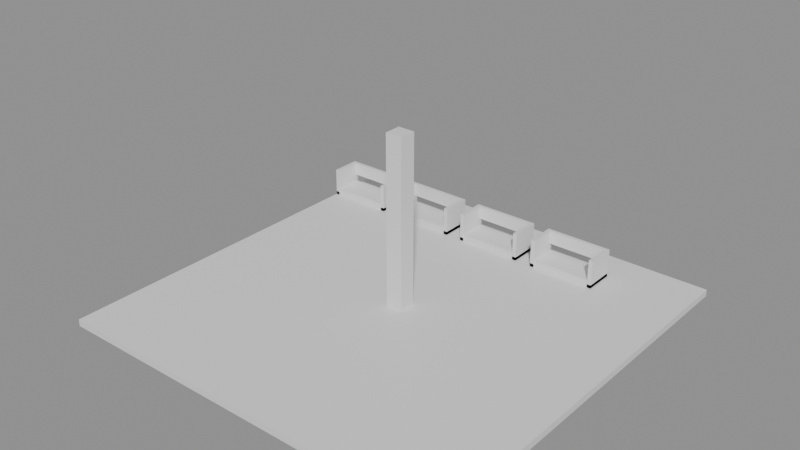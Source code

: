 # Source: e0423_after.blend  (saved by Blender 5.2.44; exported with 4.5.12 LTS)
import bpy
from mathutils import Matrix  # noqa: F401  (used for matrix-valued properties, if any)

bpy.ops.wm.read_factory_settings(use_empty=True)
scene = bpy.context.scene
scene.name = 'Scene'

# ---- materials (node trees are filled in below, after node groups)
mat_piso_madera = bpy.data.materials.new('Piso_Madera')
mat_hormigon = bpy.data.materials.new('Hormigon')
mat_madera = bpy.data.materials.new('Madera')

# ---- material node trees
mat_piso_madera.use_nodes = True; mat_piso_madera.node_tree.nodes.clear()
_N = mat_piso_madera.node_tree.nodes; _L = mat_piso_madera.node_tree.links
n0 = _N.new('ShaderNodeBsdfPrincipled'); n0.name = 'Principled BSDF'; n0.location = (-200, 100)
n0.inputs[3].default_value = 1.45
n0.inputs[10].default_value = 0.005
n1 = _N.new('ShaderNodeOutputMaterial'); n1.name = 'Material Output'; n1.location = (200, 100)
_L.new(n0.outputs[0], n1.inputs[0])
n1.is_active_output = True
mat_hormigon.use_nodes = True; mat_hormigon.node_tree.nodes.clear()
_N = mat_hormigon.node_tree.nodes; _L = mat_hormigon.node_tree.links
n0 = _N.new('ShaderNodeBsdfPrincipled'); n0.name = 'Principled BSDF'; n0.location = (-200, 100)
n0.inputs[3].default_value = 1.45
n0.inputs[10].default_value = 0.005
n1 = _N.new('ShaderNodeOutputMaterial'); n1.name = 'Material Output'; n1.location = (200, 100)
_L.new(n0.outputs[0], n1.inputs[0])
n1.is_active_output = True
mat_madera.use_nodes = True; mat_madera.node_tree.nodes.clear()
_N = mat_madera.node_tree.nodes; _L = mat_madera.node_tree.links
n0 = _N.new('ShaderNodeBsdfPrincipled'); n0.name = 'Principled BSDF'; n0.location = (-200, 100)
n0.inputs[3].default_value = 1.45
n0.inputs[10].default_value = 0.005
n1 = _N.new('ShaderNodeOutputMaterial'); n1.name = 'Material Output'; n1.location = (200, 100)
_L.new(n0.outputs[0], n1.inputs[0])
n1.is_active_output = True

# ---- meshes
me_suelo_plaza_mesh = bpy.data.meshes.new('Suelo_Plaza_mesh')
me_suelo_plaza_mesh.from_pydata([(0.0, 0.0, 0.0), (12.0, 0.0, 0.0), (12.0, 12.0, 0.0), (0.0, 12.0, 0.0), (0.0, 0.0, 0.2), (12.0, 0.0, 0.2), (12.0, 12.0, 0.2), (0.0, 12.0, 0.2)], [], [(0, 3, 2, 1), (4, 5, 6, 7), (2, 3, 7, 6), (0, 1, 5, 4), (1, 2, 6, 5), (3, 0, 4, 7)])
me_suelo_plaza_mesh.materials.append(mat_piso_madera)
me_suelo_plaza_mesh.update()
me_obelisco_cuerpo_mesh = bpy.data.meshes.new('Obelisco_Cuerpo_mesh')
me_obelisco_cuerpo_mesh.from_pydata([(0.0, 0.0, 0.0), (0.5, 0.0, 0.0), (0.5, 0.5, 0.0), (0.0, 0.5, 0.0), (0.0, 0.0, 5.0), (0.5, 0.0, 5.0), (0.5, 0.5, 5.0), (0.0, 0.5, 5.0)], [], [(0, 1, 2, 3), (4, 5, 6, 7), (0, 1, 5, 4), (1, 2, 6, 5), (2, 3, 7, 6), (3, 0, 4, 7)])
me_obelisco_cuerpo_mesh.materials.append(mat_hormigon)
me_obelisco_cuerpo_mesh.update()
me_banco_1_base_mesh = bpy.data.meshes.new('Banco_1_Base_mesh')
me_banco_1_base_mesh.from_pydata([(0.0, 0.0, 0.0), (2.0, 0.0, 0.0), (2.0, 0.9, 0.0), (0.0, 0.9, 0.0), (0.0, 0.0, 0.1), (2.0, 0.0, 0.1), (2.0, 0.9, 0.1), (0.0, 0.9, 0.1)], [], [(0, 1, 2, 3), (4, 5, 6, 7), (0, 1, 5, 4), (1, 2, 6, 5), (2, 3, 7, 6), (3, 0, 4, 7)])
me_banco_1_base_mesh.materials.append(mat_madera)
me_banco_1_base_mesh.update()
me_banco_1_cojin_mesh = bpy.data.meshes.new('Banco_1_Cojin_mesh')
me_banco_1_cojin_mesh.from_pydata([(0.0, 0.0, 0.0), (1.92, 0.0, 0.0), (1.92, 0.82, 0.0), (0.0, 0.82, 0.0), (0.0, 0.0, 0.12), (1.92, 0.0, 0.12), (1.92, 0.82, 0.12), (0.0, 0.82, 0.12)], [], [(0, 1, 2, 3), (4, 5, 6, 7), (0, 1, 5, 4), (1, 2, 6, 5), (2, 3, 7, 6), (3, 0, 4, 7)])
me_banco_1_cojin_mesh.materials.append(mat_madera)
me_banco_1_cojin_mesh.update()
me_banco_1_respaldo_mesh = bpy.data.meshes.new('Banco_1_Respaldo_mesh')
me_banco_1_respaldo_mesh.from_pydata([(0.0, 0.0, 0.0), (1.76, 0.0, 0.0), (1.76, 0.1, 0.0), (0.0, 0.1, 0.0), (0.0, 0.0, 0.4), (1.76, 0.0, 0.4), (1.76, 0.1, 0.4), (0.0, 0.1, 0.4)], [], [(0, 1, 2, 3), (4, 5, 6, 7), (0, 1, 5, 4), (1, 2, 6, 5), (2, 3, 7, 6), (3, 0, 4, 7)])
me_banco_1_respaldo_mesh.materials.append(mat_madera)
me_banco_1_respaldo_mesh.update()
me_banco_1_brazo_izq_mesh = bpy.data.meshes.new('Banco_1_Brazo_Izq_mesh')
me_banco_1_brazo_izq_mesh.from_pydata([(0.0, 0.0, 0.0), (0.12, 0.0, 0.0), (0.12, 0.9, 0.0), (0.0, 0.9, 0.0), (0.0, 0.0, 0.85), (0.12, 0.0, 0.85), (0.12, 0.9, 0.85), (0.0, 0.9, 0.85)], [], [(0, 1, 2, 3), (4, 5, 6, 7), (0, 1, 5, 4), (1, 2, 6, 5), (2, 3, 7, 6), (3, 0, 4, 7)])
me_banco_1_brazo_izq_mesh.materials.append(mat_madera)
me_banco_1_brazo_izq_mesh.update()
me_banco_1_brazo_der_mesh = bpy.data.meshes.new('Banco_1_Brazo_Der_mesh')
me_banco_1_brazo_der_mesh.from_pydata([(0.0, 0.0, 0.0), (0.12, 0.0, 0.0), (0.12, 0.9, 0.0), (0.0, 0.9, 0.0), (0.0, 0.0, 0.85), (0.12, 0.0, 0.85), (0.12, 0.9, 0.85), (0.0, 0.9, 0.85)], [], [(0, 1, 2, 3), (4, 5, 6, 7), (0, 1, 5, 4), (1, 2, 6, 5), (2, 3, 7, 6), (3, 0, 4, 7)])
me_banco_1_brazo_der_mesh.materials.append(mat_madera)
me_banco_1_brazo_der_mesh.update()
me_banco_2_base_mesh = bpy.data.meshes.new('Banco_2_Base_mesh')
me_banco_2_base_mesh.from_pydata([(0.0, 0.0, 0.0), (2.0, 0.0, 0.0), (2.0, 0.9, 0.0), (0.0, 0.9, 0.0), (0.0, 0.0, 0.1), (2.0, 0.0, 0.1), (2.0, 0.9, 0.1), (0.0, 0.9, 0.1)], [], [(0, 1, 2, 3), (4, 5, 6, 7), (0, 1, 5, 4), (1, 2, 6, 5), (2, 3, 7, 6), (3, 0, 4, 7)])
me_banco_2_base_mesh.materials.append(mat_madera)
me_banco_2_base_mesh.update()
me_banco_2_cojin_mesh = bpy.data.meshes.new('Banco_2_Cojin_mesh')
me_banco_2_cojin_mesh.from_pydata([(0.0, 0.0, 0.0), (1.92, 0.0, 0.0), (1.92, 0.82, 0.0), (0.0, 0.82, 0.0), (0.0, 0.0, 0.12), (1.92, 0.0, 0.12), (1.92, 0.82, 0.12), (0.0, 0.82, 0.12)], [], [(0, 1, 2, 3), (4, 5, 6, 7), (0, 1, 5, 4), (1, 2, 6, 5), (2, 3, 7, 6), (3, 0, 4, 7)])
me_banco_2_cojin_mesh.materials.append(mat_madera)
me_banco_2_cojin_mesh.update()
me_banco_2_respaldo_mesh = bpy.data.meshes.new('Banco_2_Respaldo_mesh')
me_banco_2_respaldo_mesh.from_pydata([(0.0, 0.0, 0.0), (1.76, 0.0, 0.0), (1.76, 0.1, 0.0), (0.0, 0.1, 0.0), (0.0, 0.0, 0.4), (1.76, 0.0, 0.4), (1.76, 0.1, 0.4), (0.0, 0.1, 0.4)], [], [(0, 1, 2, 3), (4, 5, 6, 7), (0, 1, 5, 4), (1, 2, 6, 5), (2, 3, 7, 6), (3, 0, 4, 7)])
me_banco_2_respaldo_mesh.materials.append(mat_madera)
me_banco_2_respaldo_mesh.update()
me_banco_2_brazo_izq_mesh = bpy.data.meshes.new('Banco_2_Brazo_Izq_mesh')
me_banco_2_brazo_izq_mesh.from_pydata([(0.0, 0.0, 0.0), (0.12, 0.0, 0.0), (0.12, 0.9, 0.0), (0.0, 0.9, 0.0), (0.0, 0.0, 0.85), (0.12, 0.0, 0.85), (0.12, 0.9, 0.85), (0.0, 0.9, 0.85)], [], [(0, 1, 2, 3), (4, 5, 6, 7), (0, 1, 5, 4), (1, 2, 6, 5), (2, 3, 7, 6), (3, 0, 4, 7)])
me_banco_2_brazo_izq_mesh.materials.append(mat_madera)
me_banco_2_brazo_izq_mesh.update()
me_banco_2_brazo_der_mesh = bpy.data.meshes.new('Banco_2_Brazo_Der_mesh')
me_banco_2_brazo_der_mesh.from_pydata([(0.0, 0.0, 0.0), (0.12, 0.0, 0.0), (0.12, 0.9, 0.0), (0.0, 0.9, 0.0), (0.0, 0.0, 0.85), (0.12, 0.0, 0.85), (0.12, 0.9, 0.85), (0.0, 0.9, 0.85)], [], [(0, 1, 2, 3), (4, 5, 6, 7), (0, 1, 5, 4), (1, 2, 6, 5), (2, 3, 7, 6), (3, 0, 4, 7)])
me_banco_2_brazo_der_mesh.materials.append(mat_madera)
me_banco_2_brazo_der_mesh.update()
me_banco_3_base_mesh = bpy.data.meshes.new('Banco_3_Base_mesh')
me_banco_3_base_mesh.from_pydata([(0.0, 0.0, 0.0), (2.0, 0.0, 0.0), (2.0, 0.9, 0.0), (0.0, 0.9, 0.0), (0.0, 0.0, 0.1), (2.0, 0.0, 0.1), (2.0, 0.9, 0.1), (0.0, 0.9, 0.1)], [], [(0, 1, 2, 3), (4, 5, 6, 7), (0, 1, 5, 4), (1, 2, 6, 5), (2, 3, 7, 6), (3, 0, 4, 7)])
me_banco_3_base_mesh.materials.append(mat_madera)
me_banco_3_base_mesh.update()
me_banco_3_cojin_mesh = bpy.data.meshes.new('Banco_3_Cojin_mesh')
me_banco_3_cojin_mesh.from_pydata([(0.0, 0.0, 0.0), (1.92, 0.0, 0.0), (1.92, 0.82, 0.0), (0.0, 0.82, 0.0), (0.0, 0.0, 0.12), (1.92, 0.0, 0.12), (1.92, 0.82, 0.12), (0.0, 0.82, 0.12)], [], [(0, 1, 2, 3), (4, 5, 6, 7), (0, 1, 5, 4), (1, 2, 6, 5), (2, 3, 7, 6), (3, 0, 4, 7)])
me_banco_3_cojin_mesh.materials.append(mat_madera)
me_banco_3_cojin_mesh.update()
me_banco_3_respaldo_mesh = bpy.data.meshes.new('Banco_3_Respaldo_mesh')
me_banco_3_respaldo_mesh.from_pydata([(0.0, 0.0, 0.0), (1.76, 0.0, 0.0), (1.76, 0.1, 0.0), (0.0, 0.1, 0.0), (0.0, 0.0, 0.4), (1.76, 0.0, 0.4), (1.76, 0.1, 0.4), (0.0, 0.1, 0.4)], [], [(0, 1, 2, 3), (4, 5, 6, 7), (0, 1, 5, 4), (1, 2, 6, 5), (2, 3, 7, 6), (3, 0, 4, 7)])
me_banco_3_respaldo_mesh.materials.append(mat_madera)
me_banco_3_respaldo_mesh.update()
me_banco_3_brazo_izq_mesh = bpy.data.meshes.new('Banco_3_Brazo_Izq_mesh')
me_banco_3_brazo_izq_mesh.from_pydata([(0.0, 0.0, 0.0), (0.12, 0.0, 0.0), (0.12, 0.9, 0.0), (0.0, 0.9, 0.0), (0.0, 0.0, 0.85), (0.12, 0.0, 0.85), (0.12, 0.9, 0.85), (0.0, 0.9, 0.85)], [], [(0, 1, 2, 3), (4, 5, 6, 7), (0, 1, 5, 4), (1, 2, 6, 5), (2, 3, 7, 6), (3, 0, 4, 7)])
me_banco_3_brazo_izq_mesh.materials.append(mat_madera)
me_banco_3_brazo_izq_mesh.update()
me_banco_3_brazo_der_mesh = bpy.data.meshes.new('Banco_3_Brazo_Der_mesh')
me_banco_3_brazo_der_mesh.from_pydata([(0.0, 0.0, 0.0), (0.12, 0.0, 0.0), (0.12, 0.9, 0.0), (0.0, 0.9, 0.0), (0.0, 0.0, 0.85), (0.12, 0.0, 0.85), (0.12, 0.9, 0.85), (0.0, 0.9, 0.85)], [], [(0, 1, 2, 3), (4, 5, 6, 7), (0, 1, 5, 4), (1, 2, 6, 5), (2, 3, 7, 6), (3, 0, 4, 7)])
me_banco_3_brazo_der_mesh.materials.append(mat_madera)
me_banco_3_brazo_der_mesh.update()
me_banco_4_base_mesh = bpy.data.meshes.new('Banco_4_Base_mesh')
me_banco_4_base_mesh.from_pydata([(0.0, 0.0, 0.0), (2.0, 0.0, 0.0), (2.0, 0.9, 0.0), (0.0, 0.9, 0.0), (0.0, 0.0, 0.1), (2.0, 0.0, 0.1), (2.0, 0.9, 0.1), (0.0, 0.9, 0.1)], [], [(0, 1, 2, 3), (4, 5, 6, 7), (0, 1, 5, 4), (1, 2, 6, 5), (2, 3, 7, 6), (3, 0, 4, 7)])
me_banco_4_base_mesh.materials.append(mat_madera)
me_banco_4_base_mesh.update()
me_banco_4_cojin_mesh = bpy.data.meshes.new('Banco_4_Cojin_mesh')
me_banco_4_cojin_mesh.from_pydata([(0.0, 0.0, 0.0), (1.92, 0.0, 0.0), (1.92, 0.82, 0.0), (0.0, 0.82, 0.0), (0.0, 0.0, 0.12), (1.92, 0.0, 0.12), (1.92, 0.82, 0.12), (0.0, 0.82, 0.12)], [], [(0, 1, 2, 3), (4, 5, 6, 7), (0, 1, 5, 4), (1, 2, 6, 5), (2, 3, 7, 6), (3, 0, 4, 7)])
me_banco_4_cojin_mesh.materials.append(mat_madera)
me_banco_4_cojin_mesh.update()
me_banco_4_respaldo_mesh = bpy.data.meshes.new('Banco_4_Respaldo_mesh')
me_banco_4_respaldo_mesh.from_pydata([(0.0, 0.0, 0.0), (1.76, 0.0, 0.0), (1.76, 0.1, 0.0), (0.0, 0.1, 0.0), (0.0, 0.0, 0.4), (1.76, 0.0, 0.4), (1.76, 0.1, 0.4), (0.0, 0.1, 0.4)], [], [(0, 1, 2, 3), (4, 5, 6, 7), (0, 1, 5, 4), (1, 2, 6, 5), (2, 3, 7, 6), (3, 0, 4, 7)])
me_banco_4_respaldo_mesh.materials.append(mat_madera)
me_banco_4_respaldo_mesh.update()
me_banco_4_brazo_izq_mesh = bpy.data.meshes.new('Banco_4_Brazo_Izq_mesh')
me_banco_4_brazo_izq_mesh.from_pydata([(0.0, 0.0, 0.0), (0.12, 0.0, 0.0), (0.12, 0.9, 0.0), (0.0, 0.9, 0.0), (0.0, 0.0, 0.85), (0.12, 0.0, 0.85), (0.12, 0.9, 0.85), (0.0, 0.9, 0.85)], [], [(0, 1, 2, 3), (4, 5, 6, 7), (0, 1, 5, 4), (1, 2, 6, 5), (2, 3, 7, 6), (3, 0, 4, 7)])
me_banco_4_brazo_izq_mesh.materials.append(mat_madera)
me_banco_4_brazo_izq_mesh.update()
me_banco_4_brazo_der_mesh = bpy.data.meshes.new('Banco_4_Brazo_Der_mesh')
me_banco_4_brazo_der_mesh.from_pydata([(0.0, 0.0, 0.0), (0.12, 0.0, 0.0), (0.12, 0.9, 0.0), (0.0, 0.9, 0.0), (0.0, 0.0, 0.85), (0.12, 0.0, 0.85), (0.12, 0.9, 0.85), (0.0, 0.9, 0.85)], [], [(0, 1, 2, 3), (4, 5, 6, 7), (0, 1, 5, 4), (1, 2, 6, 5), (2, 3, 7, 6), (3, 0, 4, 7)])
me_banco_4_brazo_der_mesh.materials.append(mat_madera)
me_banco_4_brazo_der_mesh.update()

# ---- objects
ob_suelo_plaza_solido = bpy.data.objects.new('Suelo_Plaza_Solido', me_suelo_plaza_mesh)
ob_suelo_plaza = bpy.data.objects.new('Suelo_Plaza', None)
ob_obelisco = bpy.data.objects.new('Obelisco', None)
ob_obelisco_cuerpo = bpy.data.objects.new('Obelisco_Cuerpo', me_obelisco_cuerpo_mesh)
ob_banco_1 = bpy.data.objects.new('Banco_1', None)
ob_banco_1_base = bpy.data.objects.new('Banco_1_Base', me_banco_1_base_mesh)
ob_banco_1_cojin = bpy.data.objects.new('Banco_1_Cojin', me_banco_1_cojin_mesh)
ob_banco_1_respaldo = bpy.data.objects.new('Banco_1_Respaldo', me_banco_1_respaldo_mesh)
ob_banco_1_brazo_izq = bpy.data.objects.new('Banco_1_Brazo_Izq', me_banco_1_brazo_izq_mesh)
ob_banco_1_brazo_der = bpy.data.objects.new('Banco_1_Brazo_Der', me_banco_1_brazo_der_mesh)
ob_banco_2 = bpy.data.objects.new('Banco_2', None)
ob_banco_2_base = bpy.data.objects.new('Banco_2_Base', me_banco_2_base_mesh)
ob_banco_2_cojin = bpy.data.objects.new('Banco_2_Cojin', me_banco_2_cojin_mesh)
ob_banco_2_respaldo = bpy.data.objects.new('Banco_2_Respaldo', me_banco_2_respaldo_mesh)
ob_banco_2_brazo_izq = bpy.data.objects.new('Banco_2_Brazo_Izq', me_banco_2_brazo_izq_mesh)
ob_banco_2_brazo_der = bpy.data.objects.new('Banco_2_Brazo_Der', me_banco_2_brazo_der_mesh)
ob_banco_3 = bpy.data.objects.new('Banco_3', None)
ob_banco_3_base = bpy.data.objects.new('Banco_3_Base', me_banco_3_base_mesh)
ob_banco_3_cojin = bpy.data.objects.new('Banco_3_Cojin', me_banco_3_cojin_mesh)
ob_banco_3_respaldo = bpy.data.objects.new('Banco_3_Respaldo', me_banco_3_respaldo_mesh)
ob_banco_3_brazo_izq = bpy.data.objects.new('Banco_3_Brazo_Izq', me_banco_3_brazo_izq_mesh)
ob_banco_3_brazo_der = bpy.data.objects.new('Banco_3_Brazo_Der', me_banco_3_brazo_der_mesh)
ob_banco_4 = bpy.data.objects.new('Banco_4', None)
ob_banco_4_base = bpy.data.objects.new('Banco_4_Base', me_banco_4_base_mesh)
ob_banco_4_cojin = bpy.data.objects.new('Banco_4_Cojin', me_banco_4_cojin_mesh)
ob_banco_4_respaldo = bpy.data.objects.new('Banco_4_Respaldo', me_banco_4_respaldo_mesh)
ob_banco_4_brazo_izq = bpy.data.objects.new('Banco_4_Brazo_Izq', me_banco_4_brazo_izq_mesh)
ob_banco_4_brazo_der = bpy.data.objects.new('Banco_4_Brazo_Der', me_banco_4_brazo_der_mesh)

# ---- transforms, parenting, visibility, modifiers, constraints
ob_suelo_plaza_solido.parent = ob_suelo_plaza
ob_suelo_plaza_solido.location = (0.0, 0.0, 0.0)
ob_suelo_plaza.location = (-6.0, -6.0, 0.0)
ob_suelo_plaza.empty_display_type = 'ARROWS'
ob_obelisco.location = (-0.25, -0.25, 0.2)
ob_obelisco.empty_display_type = 'ARROWS'
ob_obelisco_cuerpo.parent = ob_obelisco
ob_obelisco_cuerpo.location = (0.0, 0.0, 0.0)
ob_banco_1.location = (-6.0, 4.0, 0.2)
ob_banco_1.empty_display_type = 'ARROWS'
ob_banco_1_base.parent = ob_banco_1
ob_banco_1_base.location = (0.0, 0.0, 0.0)
ob_banco_1_cojin.parent = ob_banco_1
ob_banco_1_cojin.location = (0.02, 0.02, 0.1)
ob_banco_1_respaldo.parent = ob_banco_1
ob_banco_1_respaldo.location = (0.12, 0.8, 0.45)
ob_banco_1_brazo_izq.parent = ob_banco_1
ob_banco_1_brazo_izq.location = (0.0, 0.0, 0.0)
ob_banco_1_brazo_der.parent = ob_banco_1
ob_banco_1_brazo_der.location = (1.88, 0.0, 0.0)
ob_banco_2.location = (-3.5, 4.0, 0.2)
ob_banco_2.empty_display_type = 'ARROWS'
ob_banco_2_base.parent = ob_banco_2
ob_banco_2_base.location = (0.0, 0.0, 0.0)
ob_banco_2_cojin.parent = ob_banco_2
ob_banco_2_cojin.location = (0.02, 0.02, 0.1)
ob_banco_2_respaldo.parent = ob_banco_2
ob_banco_2_respaldo.location = (0.12, 0.8, 0.45)
ob_banco_2_brazo_izq.parent = ob_banco_2
ob_banco_2_brazo_izq.location = (0.0, 0.0, 0.0)
ob_banco_2_brazo_der.parent = ob_banco_2
ob_banco_2_brazo_der.location = (1.88, 0.0, 0.0)
ob_banco_3.location = (-1.0, 4.0, 0.2)
ob_banco_3.empty_display_type = 'ARROWS'
ob_banco_3_base.parent = ob_banco_3
ob_banco_3_base.location = (0.0, 0.0, 0.0)
ob_banco_3_cojin.parent = ob_banco_3
ob_banco_3_cojin.location = (0.02, 0.02, 0.1)
ob_banco_3_respaldo.parent = ob_banco_3
ob_banco_3_respaldo.location = (0.12, 0.8, 0.45)
ob_banco_3_brazo_izq.parent = ob_banco_3
ob_banco_3_brazo_izq.location = (0.0, 0.0, 0.0)
ob_banco_3_brazo_der.parent = ob_banco_3
ob_banco_3_brazo_der.location = (1.88, 0.0, 0.0)
ob_banco_4.location = (1.5, 4.0, 0.2)
ob_banco_4.empty_display_type = 'ARROWS'
ob_banco_4_base.parent = ob_banco_4
ob_banco_4_base.location = (0.0, 0.0, 0.0)
ob_banco_4_cojin.parent = ob_banco_4
ob_banco_4_cojin.location = (0.02, 0.02, 0.1)
ob_banco_4_respaldo.parent = ob_banco_4
ob_banco_4_respaldo.location = (0.12, 0.8, 0.45)
ob_banco_4_brazo_izq.parent = ob_banco_4
ob_banco_4_brazo_izq.location = (0.0, 0.0, 0.0)
ob_banco_4_brazo_der.parent = ob_banco_4
ob_banco_4_brazo_der.location = (1.88, 0.0, 0.0)

# ---- collection membership
scene.collection.objects.link(ob_suelo_plaza_solido)
scene.collection.objects.link(ob_suelo_plaza)
scene.collection.objects.link(ob_obelisco)
scene.collection.objects.link(ob_obelisco_cuerpo)
scene.collection.objects.link(ob_banco_1)
scene.collection.objects.link(ob_banco_1_base)
scene.collection.objects.link(ob_banco_1_cojin)
scene.collection.objects.link(ob_banco_1_respaldo)
scene.collection.objects.link(ob_banco_1_brazo_izq)
scene.collection.objects.link(ob_banco_1_brazo_der)
scene.collection.objects.link(ob_banco_2)
scene.collection.objects.link(ob_banco_2_base)
scene.collection.objects.link(ob_banco_2_cojin)
scene.collection.objects.link(ob_banco_2_respaldo)
scene.collection.objects.link(ob_banco_2_brazo_izq)
scene.collection.objects.link(ob_banco_2_brazo_der)
scene.collection.objects.link(ob_banco_3)
scene.collection.objects.link(ob_banco_3_base)
scene.collection.objects.link(ob_banco_3_cojin)
scene.collection.objects.link(ob_banco_3_respaldo)
scene.collection.objects.link(ob_banco_3_brazo_izq)
scene.collection.objects.link(ob_banco_3_brazo_der)
scene.collection.objects.link(ob_banco_4)
scene.collection.objects.link(ob_banco_4_base)
scene.collection.objects.link(ob_banco_4_cojin)
scene.collection.objects.link(ob_banco_4_respaldo)
scene.collection.objects.link(ob_banco_4_brazo_izq)
scene.collection.objects.link(ob_banco_4_brazo_der)

# ---- scene / render settings (as saved in the file)
scene.frame_start = 1; scene.frame_end = 250; scene.frame_set(1)
scene.render.engine = 'BLENDER_EEVEE_NEXT'
scene.render.bake_bias = 0.0
scene.render.bake_samples = 0
scene.render.compositor_device = 'GPU'
scene.eevee.use_volume_custom_range = False
scene.eevee.fast_gi_thickness_near = 0.1
scene.eevee.fast_gi_thickness_far = 0.0
scene.eevee.ray_tracing_options.screen_trace_thickness = 0.1
bpy.context.view_layer.update()

# ---- added for rendering (the .blend has no active camera and no usable light): camera, sun + grey world if the file has none
cam_auto = bpy.data.cameras.new('AutoCamera')
cam_auto.lens = 50.0
cam_auto.sensor_width = 36.0
cam_auto.clip_end = 1000.0
ob_auto_camera = bpy.data.objects.new('AutoCamera', cam_auto)
scene.collection.objects.link(ob_auto_camera)
ob_auto_camera.location = (16.4221, -19.7066, 15.7377)
ob_auto_camera.rotation_euler = (1.09748, -7.21219e-08, 0.694738)
scene.camera = ob_auto_camera
light_auto_sun = bpy.data.lights.new('AutoSun', 'SUN')
light_auto_sun.energy = 3.0
light_auto_sun.angle = 0.0523599
ob_auto_sun = bpy.data.objects.new('AutoSun', light_auto_sun)
scene.collection.objects.link(ob_auto_sun)
ob_auto_sun.rotation_euler = (0.872665, 0.174533, 0.523599)
if scene.world is None:
    world_auto = bpy.data.worlds.new('AutoWorld')
    world_auto.color = (0.3, 0.3, 0.3)
    scene.world = world_auto
bpy.context.view_layer.update()
